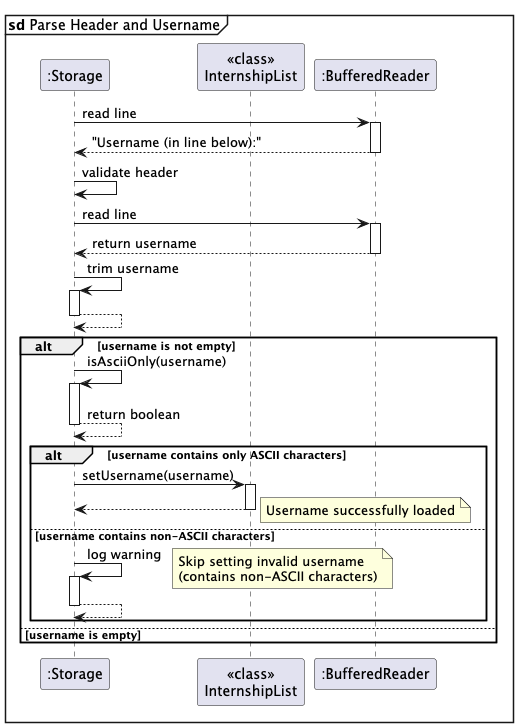

The diagram above was rendered by PlantUML. Its source (embedded in the PNG):
@startuml
mainframe **sd** Parse Header and Username
participant ":Storage" as S
participant "<<class>>\nInternshipList" as IL
participant ":BufferedReader" as BR

S -> BR: read line
activate BR
BR --> S: "Username (in line below):"
deactivate BR

S -> S: validate header

S -> BR: read line
activate BR
BR --> S: return username
deactivate BR

S -> S: trim username
activate S
S --> S
deactivate S

alt username is not empty
    S -> S: isAsciiOnly(username)
    activate S
    S --> S: return boolean
    deactivate S

    alt username contains only ASCII characters
        S -> IL: setUsername(username)
        activate IL
        IL --> S
        deactivate IL
        note right
            Username successfully loaded
        end note
    else username contains non-ASCII characters
        S -> S: log warning
        activate S
        note right
            Skip setting invalid username
            (contains non-ASCII characters)
        end note
        S --> S
        deactivate S
    end
else username is empty
    note right
        Skip empty username
    end note
end

@enduml